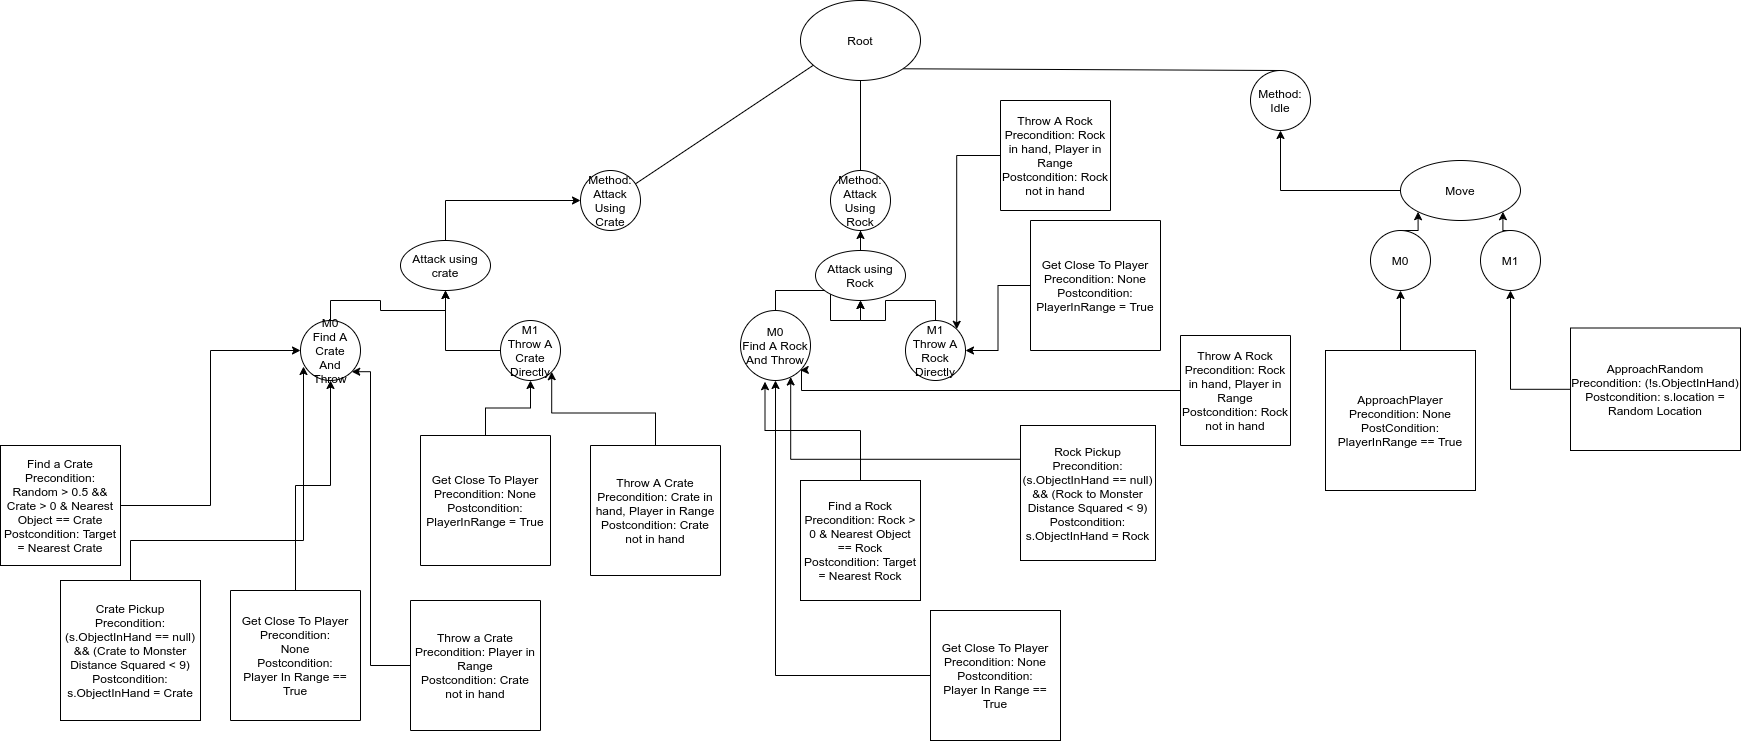

The diagram above was exported from draw.io. Its source (the exported page's mxGraphModel, read from the mxfile embedded in the PNG):
<mxGraphModel dx="2218" dy="1845" grid="1" gridSize="10" guides="1" tooltips="1" connect="1" arrows="1" fold="1" page="1" pageScale="1" pageWidth="850" pageHeight="1100" math="0" shadow="0">
  <root>
    <mxCell id="0" />
    <mxCell id="1" parent="0" />
    <mxCell id="jwS0eatMiyyhOVr02i7H-3" value="Method: Attack Using Crate" style="ellipse;whiteSpace=wrap;html=1;aspect=fixed;" parent="1" vertex="1">
      <mxGeometry x="-40" y="110" width="60" height="60" as="geometry" />
    </mxCell>
    <mxCell id="jwS0eatMiyyhOVr02i7H-4" value="" style="endArrow=none;html=1;" parent="1" source="jwS0eatMiyyhOVr02i7H-3" edge="1">
      <mxGeometry width="50" height="50" relative="1" as="geometry">
        <mxPoint x="330" y="180" as="sourcePoint" />
        <mxPoint x="200" as="targetPoint" />
      </mxGeometry>
    </mxCell>
    <mxCell id="jwS0eatMiyyhOVr02i7H-5" value="Method: Idle" style="ellipse;whiteSpace=wrap;html=1;aspect=fixed;" parent="1" vertex="1">
      <mxGeometry x="630" y="10" width="60" height="60" as="geometry" />
    </mxCell>
    <mxCell id="jwS0eatMiyyhOVr02i7H-6" value="" style="endArrow=none;html=1;entryX=1;entryY=1;entryDx=0;entryDy=0;exitX=0.5;exitY=0;exitDx=0;exitDy=0;" parent="1" source="jwS0eatMiyyhOVr02i7H-5" target="jwS0eatMiyyhOVr02i7H-13" edge="1">
      <mxGeometry width="50" height="50" relative="1" as="geometry">
        <mxPoint x="400" y="440" as="sourcePoint" />
        <mxPoint x="398.28427124746213" y="128.28427124746213" as="targetPoint" />
      </mxGeometry>
    </mxCell>
    <mxCell id="n1RW1FvNophk8LJ6zDXd-5" style="edgeStyle=orthogonalEdgeStyle;rounded=0;orthogonalLoop=1;jettySize=auto;html=1;entryX=0.5;entryY=1;entryDx=0;entryDy=0;" parent="1" source="jwS0eatMiyyhOVr02i7H-11" target="OA13RxSAX6z2KIi5ffq0-5" edge="1">
      <mxGeometry relative="1" as="geometry" />
    </mxCell>
    <mxCell id="jwS0eatMiyyhOVr02i7H-11" value="Get Close To Player&lt;br&gt;Precondition:&lt;br&gt;None&lt;br&gt;Postcondition:&lt;br&gt;Player In Range == True" style="whiteSpace=wrap;html=1;aspect=fixed;direction=south;" parent="1" vertex="1">
      <mxGeometry x="-390" y="530" width="130" height="130" as="geometry" />
    </mxCell>
    <mxCell id="jwS0eatMiyyhOVr02i7H-12" value="Method:&lt;br&gt;Attack Using&lt;br&gt;Rock" style="ellipse;whiteSpace=wrap;html=1;aspect=fixed;" parent="1" vertex="1">
      <mxGeometry x="210" y="110" width="60" height="60" as="geometry" />
    </mxCell>
    <mxCell id="jwS0eatMiyyhOVr02i7H-13" value="Root" style="ellipse;whiteSpace=wrap;html=1;" parent="1" vertex="1">
      <mxGeometry x="180" y="-60" width="120" height="80" as="geometry" />
    </mxCell>
    <mxCell id="jwS0eatMiyyhOVr02i7H-14" value="" style="endArrow=none;html=1;entryX=0.5;entryY=0;entryDx=0;entryDy=0;exitX=0.5;exitY=1;exitDx=0;exitDy=0;" parent="1" source="jwS0eatMiyyhOVr02i7H-13" target="jwS0eatMiyyhOVr02i7H-12" edge="1">
      <mxGeometry width="50" height="50" relative="1" as="geometry">
        <mxPoint x="400" y="380" as="sourcePoint" />
        <mxPoint x="450" y="330" as="targetPoint" />
      </mxGeometry>
    </mxCell>
    <mxCell id="OA13RxSAX6z2KIi5ffq0-30" style="edgeStyle=orthogonalEdgeStyle;rounded=0;orthogonalLoop=1;jettySize=auto;html=1;entryX=0.5;entryY=1;entryDx=0;entryDy=0;" parent="1" source="jwS0eatMiyyhOVr02i7H-15" target="OA13RxSAX6z2KIi5ffq0-11" edge="1">
      <mxGeometry relative="1" as="geometry" />
    </mxCell>
    <mxCell id="jwS0eatMiyyhOVr02i7H-15" value="Get Close To Player&lt;br&gt;Precondition: None&lt;br&gt;Postcondition:&lt;br&gt;Player In Range == True" style="whiteSpace=wrap;html=1;aspect=fixed;" parent="1" vertex="1">
      <mxGeometry x="310" y="550" width="130" height="130" as="geometry" />
    </mxCell>
    <mxCell id="jwS0eatMiyyhOVr02i7H-19" value="" style="endArrow=none;html=1;entryX=0.5;entryY=1;entryDx=0;entryDy=0;" parent="1" target="jwS0eatMiyyhOVr02i7H-12" edge="1">
      <mxGeometry width="50" height="50" relative="1" as="geometry">
        <mxPoint x="240" y="170" as="sourcePoint" />
        <mxPoint x="360" y="270" as="targetPoint" />
      </mxGeometry>
    </mxCell>
    <mxCell id="OA13RxSAX6z2KIi5ffq0-10" style="edgeStyle=orthogonalEdgeStyle;rounded=0;orthogonalLoop=1;jettySize=auto;html=1;exitX=0.5;exitY=0;exitDx=0;exitDy=0;entryX=0;entryY=0.5;entryDx=0;entryDy=0;" parent="1" source="jwS0eatMiyyhOVr02i7H-21" target="jwS0eatMiyyhOVr02i7H-3" edge="1">
      <mxGeometry relative="1" as="geometry" />
    </mxCell>
    <mxCell id="jwS0eatMiyyhOVr02i7H-21" value="Attack using crate" style="ellipse;whiteSpace=wrap;html=1;" parent="1" vertex="1">
      <mxGeometry x="-220" y="180" width="90" height="50" as="geometry" />
    </mxCell>
    <mxCell id="n1RW1FvNophk8LJ6zDXd-4" style="edgeStyle=orthogonalEdgeStyle;rounded=0;orthogonalLoop=1;jettySize=auto;html=1;entryX=0.05;entryY=0.767;entryDx=0;entryDy=0;entryPerimeter=0;" parent="1" source="OA13RxSAX6z2KIi5ffq0-1" target="OA13RxSAX6z2KIi5ffq0-5" edge="1">
      <mxGeometry relative="1" as="geometry">
        <Array as="points">
          <mxPoint x="-490" y="480" />
          <mxPoint x="-317" y="480" />
        </Array>
      </mxGeometry>
    </mxCell>
    <mxCell id="OA13RxSAX6z2KIi5ffq0-1" value="Crate Pickup&lt;br&gt;Precondition: (s.ObjectInHand == null) &amp;amp;&amp;amp; (Crate to Monster Distance Squared &amp;lt; 9)&lt;br&gt;Postcondition:&lt;br&gt;s.ObjectInHand = Crate" style="whiteSpace=wrap;html=1;aspect=fixed;" parent="1" vertex="1">
      <mxGeometry x="-560" y="520" width="140" height="140" as="geometry" />
    </mxCell>
    <mxCell id="OA13RxSAX6z2KIi5ffq0-15" style="edgeStyle=orthogonalEdgeStyle;rounded=0;orthogonalLoop=1;jettySize=auto;html=1;exitX=0.5;exitY=0;exitDx=0;exitDy=0;entryX=0.5;entryY=1;entryDx=0;entryDy=0;" parent="1" source="OA13RxSAX6z2KIi5ffq0-5" target="jwS0eatMiyyhOVr02i7H-21" edge="1">
      <mxGeometry relative="1" as="geometry" />
    </mxCell>
    <mxCell id="OA13RxSAX6z2KIi5ffq0-5" value="M0&lt;br&gt;Find A Crate&lt;br&gt;And Throw" style="ellipse;whiteSpace=wrap;html=1;aspect=fixed;" parent="1" vertex="1">
      <mxGeometry x="-320" y="260" width="60" height="60" as="geometry" />
    </mxCell>
    <mxCell id="OA13RxSAX6z2KIi5ffq0-16" style="edgeStyle=orthogonalEdgeStyle;rounded=0;orthogonalLoop=1;jettySize=auto;html=1;entryX=0.5;entryY=1;entryDx=0;entryDy=0;" parent="1" source="OA13RxSAX6z2KIi5ffq0-6" target="jwS0eatMiyyhOVr02i7H-21" edge="1">
      <mxGeometry relative="1" as="geometry" />
    </mxCell>
    <mxCell id="OA13RxSAX6z2KIi5ffq0-6" value="M1&lt;br&gt;Throw A Crate Directly" style="ellipse;whiteSpace=wrap;html=1;aspect=fixed;" parent="1" vertex="1">
      <mxGeometry x="-120" y="260" width="60" height="60" as="geometry" />
    </mxCell>
    <mxCell id="OA13RxSAX6z2KIi5ffq0-31" style="edgeStyle=orthogonalEdgeStyle;rounded=0;orthogonalLoop=1;jettySize=auto;html=1;exitX=0;exitY=0.25;exitDx=0;exitDy=0;entryX=0.717;entryY=0.95;entryDx=0;entryDy=0;entryPerimeter=0;" parent="1" source="OA13RxSAX6z2KIi5ffq0-7" target="OA13RxSAX6z2KIi5ffq0-11" edge="1">
      <mxGeometry relative="1" as="geometry" />
    </mxCell>
    <mxCell id="OA13RxSAX6z2KIi5ffq0-7" value="Rock Pickup&lt;br&gt;Precondition: (s.ObjectInHand == null) &amp;amp;&amp;amp; (Rock to Monster Distance Squared &amp;lt; 9)&lt;br&gt;Postcondition:&lt;br&gt;s.ObjectInHand = Rock" style="whiteSpace=wrap;html=1;aspect=fixed;" parent="1" vertex="1">
      <mxGeometry x="400" y="365" width="135" height="135" as="geometry" />
    </mxCell>
    <mxCell id="OA13RxSAX6z2KIi5ffq0-19" style="edgeStyle=orthogonalEdgeStyle;rounded=0;orthogonalLoop=1;jettySize=auto;html=1;entryX=0;entryY=0.5;entryDx=0;entryDy=0;" parent="1" source="OA13RxSAX6z2KIi5ffq0-9" target="OA13RxSAX6z2KIi5ffq0-5" edge="1">
      <mxGeometry relative="1" as="geometry">
        <mxPoint x="-342" y="330" as="targetPoint" />
      </mxGeometry>
    </mxCell>
    <mxCell id="OA13RxSAX6z2KIi5ffq0-9" value="Find a Crate&lt;br&gt;Precondition: Random &amp;gt; 0.5 &amp;amp;&amp;amp; Crate &amp;gt; 0 &amp;amp; Nearest Object == Crate&lt;br&gt;Postcondition: Target = Nearest Crate" style="whiteSpace=wrap;html=1;aspect=fixed;" parent="1" vertex="1">
      <mxGeometry x="-620" y="385" width="120" height="120" as="geometry" />
    </mxCell>
    <mxCell id="OA13RxSAX6z2KIi5ffq0-17" style="edgeStyle=orthogonalEdgeStyle;rounded=0;orthogonalLoop=1;jettySize=auto;html=1;exitX=0.5;exitY=0;exitDx=0;exitDy=0;entryX=0.5;entryY=1;entryDx=0;entryDy=0;" parent="1" source="OA13RxSAX6z2KIi5ffq0-11" target="OA13RxSAX6z2KIi5ffq0-13" edge="1">
      <mxGeometry relative="1" as="geometry" />
    </mxCell>
    <mxCell id="OA13RxSAX6z2KIi5ffq0-11" value="M0&lt;br&gt;Find A Rock&lt;br&gt;And Throw" style="ellipse;whiteSpace=wrap;html=1;aspect=fixed;" parent="1" vertex="1">
      <mxGeometry x="120" y="250" width="70" height="70" as="geometry" />
    </mxCell>
    <mxCell id="OA13RxSAX6z2KIi5ffq0-18" style="edgeStyle=orthogonalEdgeStyle;rounded=0;orthogonalLoop=1;jettySize=auto;html=1;entryX=0.5;entryY=1;entryDx=0;entryDy=0;" parent="1" source="OA13RxSAX6z2KIi5ffq0-12" target="OA13RxSAX6z2KIi5ffq0-13" edge="1">
      <mxGeometry relative="1" as="geometry" />
    </mxCell>
    <mxCell id="OA13RxSAX6z2KIi5ffq0-12" value="M1&lt;br&gt;Throw A Rock Directly" style="ellipse;whiteSpace=wrap;html=1;aspect=fixed;" parent="1" vertex="1">
      <mxGeometry x="285" y="260" width="60" height="60" as="geometry" />
    </mxCell>
    <mxCell id="OA13RxSAX6z2KIi5ffq0-14" style="edgeStyle=orthogonalEdgeStyle;rounded=0;orthogonalLoop=1;jettySize=auto;html=1;exitX=0.5;exitY=0;exitDx=0;exitDy=0;" parent="1" source="OA13RxSAX6z2KIi5ffq0-13" target="jwS0eatMiyyhOVr02i7H-12" edge="1">
      <mxGeometry relative="1" as="geometry" />
    </mxCell>
    <mxCell id="OA13RxSAX6z2KIi5ffq0-13" value="Attack using Rock" style="ellipse;whiteSpace=wrap;html=1;" parent="1" vertex="1">
      <mxGeometry x="195" y="190" width="90" height="50" as="geometry" />
    </mxCell>
    <mxCell id="OA13RxSAX6z2KIi5ffq0-24" style="edgeStyle=orthogonalEdgeStyle;rounded=0;orthogonalLoop=1;jettySize=auto;html=1;exitX=0;exitY=0.5;exitDx=0;exitDy=0;entryX=1;entryY=1;entryDx=0;entryDy=0;" parent="1" source="OA13RxSAX6z2KIi5ffq0-22" target="OA13RxSAX6z2KIi5ffq0-6" edge="1">
      <mxGeometry relative="1" as="geometry" />
    </mxCell>
    <mxCell id="OA13RxSAX6z2KIi5ffq0-22" value="Throw A Crate&lt;br&gt;Precondition: Crate in hand, Player in Range&lt;br&gt;Postcondition: Crate not in hand" style="whiteSpace=wrap;html=1;aspect=fixed;direction=south;" parent="1" vertex="1">
      <mxGeometry x="-30" y="385" width="130" height="130" as="geometry" />
    </mxCell>
    <mxCell id="n1RW1FvNophk8LJ6zDXd-6" style="edgeStyle=orthogonalEdgeStyle;rounded=0;orthogonalLoop=1;jettySize=auto;html=1;entryX=1;entryY=1;entryDx=0;entryDy=0;" parent="1" source="OA13RxSAX6z2KIi5ffq0-25" target="OA13RxSAX6z2KIi5ffq0-5" edge="1">
      <mxGeometry relative="1" as="geometry">
        <Array as="points">
          <mxPoint x="-250" y="605" />
          <mxPoint x="-250" y="311" />
        </Array>
      </mxGeometry>
    </mxCell>
    <mxCell id="OA13RxSAX6z2KIi5ffq0-25" value="Throw a Crate&lt;br&gt;Precondition: Player in Range&lt;br&gt;Postcondition: Crate not in hand" style="whiteSpace=wrap;html=1;aspect=fixed;direction=south;" parent="1" vertex="1">
      <mxGeometry x="-210" y="540" width="130" height="130" as="geometry" />
    </mxCell>
    <mxCell id="OA13RxSAX6z2KIi5ffq0-29" style="edgeStyle=orthogonalEdgeStyle;rounded=0;orthogonalLoop=1;jettySize=auto;html=1;exitX=0.5;exitY=0;exitDx=0;exitDy=0;entryX=0.35;entryY=1.017;entryDx=0;entryDy=0;entryPerimeter=0;" parent="1" source="OA13RxSAX6z2KIi5ffq0-28" target="OA13RxSAX6z2KIi5ffq0-11" edge="1">
      <mxGeometry relative="1" as="geometry" />
    </mxCell>
    <mxCell id="OA13RxSAX6z2KIi5ffq0-28" value="Find a Rock&lt;br&gt;Precondition: Rock &amp;gt; 0 &amp;amp; Nearest Object == Rock&lt;br&gt;Postcondition: Target = Nearest Rock" style="whiteSpace=wrap;html=1;aspect=fixed;" parent="1" vertex="1">
      <mxGeometry x="180" y="420" width="120" height="120" as="geometry" />
    </mxCell>
    <mxCell id="OA13RxSAX6z2KIi5ffq0-34" style="edgeStyle=orthogonalEdgeStyle;rounded=0;orthogonalLoop=1;jettySize=auto;html=1;entryX=1;entryY=1;entryDx=0;entryDy=0;" parent="1" source="OA13RxSAX6z2KIi5ffq0-32" target="OA13RxSAX6z2KIi5ffq0-11" edge="1">
      <mxGeometry relative="1" as="geometry">
        <Array as="points">
          <mxPoint x="181" y="330" />
        </Array>
      </mxGeometry>
    </mxCell>
    <mxCell id="OA13RxSAX6z2KIi5ffq0-32" value="Throw A Rock&lt;br&gt;Precondition: Rock in hand, Player in Range&lt;br&gt;Postcondition: Rock not in hand" style="whiteSpace=wrap;html=1;aspect=fixed;direction=south;" parent="1" vertex="1">
      <mxGeometry x="560" y="275" width="110" height="110" as="geometry" />
    </mxCell>
    <mxCell id="OA13RxSAX6z2KIi5ffq0-36" style="edgeStyle=orthogonalEdgeStyle;rounded=0;orthogonalLoop=1;jettySize=auto;html=1;entryX=1;entryY=0;entryDx=0;entryDy=0;" parent="1" source="OA13RxSAX6z2KIi5ffq0-35" target="OA13RxSAX6z2KIi5ffq0-12" edge="1">
      <mxGeometry relative="1" as="geometry" />
    </mxCell>
    <mxCell id="OA13RxSAX6z2KIi5ffq0-35" value="Throw A Rock&lt;br&gt;Precondition: Rock in hand, Player in Range&lt;br&gt;Postcondition: Rock not in hand" style="whiteSpace=wrap;html=1;aspect=fixed;direction=south;" parent="1" vertex="1">
      <mxGeometry x="380" y="40" width="110" height="110" as="geometry" />
    </mxCell>
    <mxCell id="OA13RxSAX6z2KIi5ffq0-38" style="edgeStyle=orthogonalEdgeStyle;rounded=0;orthogonalLoop=1;jettySize=auto;html=1;entryX=0.5;entryY=1;entryDx=0;entryDy=0;" parent="1" source="OA13RxSAX6z2KIi5ffq0-37" target="jwS0eatMiyyhOVr02i7H-5" edge="1">
      <mxGeometry relative="1" as="geometry" />
    </mxCell>
    <mxCell id="OA13RxSAX6z2KIi5ffq0-37" value="Move" style="ellipse;whiteSpace=wrap;html=1;" parent="1" vertex="1">
      <mxGeometry x="780" y="100" width="120" height="60" as="geometry" />
    </mxCell>
    <mxCell id="5V19CKiF1JrEh6IFOGzp-1" style="edgeStyle=orthogonalEdgeStyle;rounded=0;orthogonalLoop=1;jettySize=auto;html=1;exitX=0.5;exitY=0;exitDx=0;exitDy=0;entryX=0;entryY=1;entryDx=0;entryDy=0;" parent="1" source="OA13RxSAX6z2KIi5ffq0-39" target="OA13RxSAX6z2KIi5ffq0-37" edge="1">
      <mxGeometry relative="1" as="geometry" />
    </mxCell>
    <mxCell id="OA13RxSAX6z2KIi5ffq0-39" value="M0" style="ellipse;whiteSpace=wrap;html=1;aspect=fixed;" parent="1" vertex="1">
      <mxGeometry x="750" y="170" width="60" height="60" as="geometry" />
    </mxCell>
    <mxCell id="5V19CKiF1JrEh6IFOGzp-2" style="edgeStyle=orthogonalEdgeStyle;rounded=0;orthogonalLoop=1;jettySize=auto;html=1;exitX=0.5;exitY=0;exitDx=0;exitDy=0;entryX=1;entryY=1;entryDx=0;entryDy=0;" parent="1" source="OA13RxSAX6z2KIi5ffq0-40" target="OA13RxSAX6z2KIi5ffq0-37" edge="1">
      <mxGeometry relative="1" as="geometry" />
    </mxCell>
    <mxCell id="OA13RxSAX6z2KIi5ffq0-40" value="M1" style="ellipse;whiteSpace=wrap;html=1;aspect=fixed;" parent="1" vertex="1">
      <mxGeometry x="860" y="170" width="60" height="60" as="geometry" />
    </mxCell>
    <mxCell id="5V19CKiF1JrEh6IFOGzp-6" style="edgeStyle=orthogonalEdgeStyle;rounded=0;orthogonalLoop=1;jettySize=auto;html=1;entryX=0.5;entryY=1;entryDx=0;entryDy=0;" parent="1" source="5V19CKiF1JrEh6IFOGzp-5" target="OA13RxSAX6z2KIi5ffq0-39" edge="1">
      <mxGeometry relative="1" as="geometry" />
    </mxCell>
    <mxCell id="5V19CKiF1JrEh6IFOGzp-5" value="ApproachPlayer&lt;br&gt;Precondition: None&lt;br&gt;PostCondition: PlayerInRange == True" style="rounded=0;whiteSpace=wrap;html=1;" parent="1" vertex="1">
      <mxGeometry x="705" y="290" width="150" height="140" as="geometry" />
    </mxCell>
    <mxCell id="5V19CKiF1JrEh6IFOGzp-8" style="edgeStyle=orthogonalEdgeStyle;rounded=0;orthogonalLoop=1;jettySize=auto;html=1;entryX=0.5;entryY=1;entryDx=0;entryDy=0;" parent="1" source="5V19CKiF1JrEh6IFOGzp-7" target="OA13RxSAX6z2KIi5ffq0-40" edge="1">
      <mxGeometry relative="1" as="geometry" />
    </mxCell>
    <mxCell id="5V19CKiF1JrEh6IFOGzp-7" value="ApproachRandom&lt;br&gt;Precondition: (!s.ObjectInHand)&lt;br&gt;Postcondition: s.location = Random Location" style="rounded=0;whiteSpace=wrap;html=1;" parent="1" vertex="1">
      <mxGeometry x="950" y="267.5" width="170" height="122.5" as="geometry" />
    </mxCell>
    <mxCell id="n1RW1FvNophk8LJ6zDXd-8" style="edgeStyle=orthogonalEdgeStyle;rounded=0;orthogonalLoop=1;jettySize=auto;html=1;entryX=0.5;entryY=1;entryDx=0;entryDy=0;" parent="1" source="n1RW1FvNophk8LJ6zDXd-7" target="OA13RxSAX6z2KIi5ffq0-6" edge="1">
      <mxGeometry relative="1" as="geometry" />
    </mxCell>
    <mxCell id="n1RW1FvNophk8LJ6zDXd-7" value="Get Close To Player&lt;br&gt;Precondition: None&lt;br&gt;Postcondition: PlayerInRange = True" style="whiteSpace=wrap;html=1;aspect=fixed;direction=south;" parent="1" vertex="1">
      <mxGeometry x="-200" y="375" width="130" height="130" as="geometry" />
    </mxCell>
    <mxCell id="n1RW1FvNophk8LJ6zDXd-10" style="edgeStyle=orthogonalEdgeStyle;rounded=0;orthogonalLoop=1;jettySize=auto;html=1;" parent="1" source="n1RW1FvNophk8LJ6zDXd-9" target="OA13RxSAX6z2KIi5ffq0-12" edge="1">
      <mxGeometry relative="1" as="geometry" />
    </mxCell>
    <mxCell id="n1RW1FvNophk8LJ6zDXd-9" value="Get Close To Player&lt;br&gt;Precondition: None&lt;br&gt;Postcondition: PlayerInRange = True" style="whiteSpace=wrap;html=1;aspect=fixed;direction=south;" parent="1" vertex="1">
      <mxGeometry x="410" y="160" width="130" height="130" as="geometry" />
    </mxCell>
  </root>
</mxGraphModel>